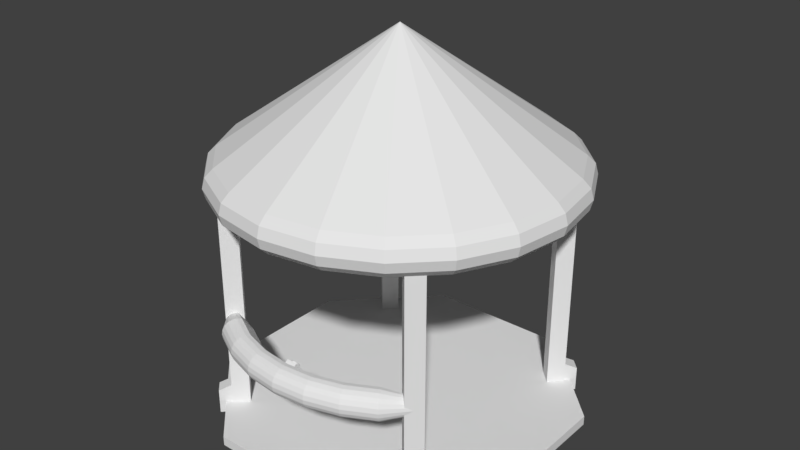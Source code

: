 # Source: teleporter.blend  (saved by Blender 2.79.0; exported with 4.5.12 LTS)
import bpy
from mathutils import Matrix  # noqa: F401  (used for matrix-valued properties, if any)

bpy.ops.wm.read_factory_settings(use_empty=True)
scene = bpy.context.scene
scene.name = 'Scene'

# ---- collections
col_collection_1 = bpy.data.collections.new('Collection 1'); scene.collection.children.link(col_collection_1)

# ---- world
world_world = bpy.data.worlds.new('World'); scene.world = world_world
world_world.color = (0.05088, 0.05088, 0.05088)
world_world.use_sun_shadow = False
world_world.sun_shadow_jitter_overblur = 0.0
world_world.cycles.sampling_method = 'MANUAL'

# ---- meshes
me_sphere = bpy.data.meshes.new('Sphere')
me_sphere.from_pydata([(7.456e-09, 0.8314, 0.3827), (0.0, 1.0, 7.55e-08), (0.3182, 0.7681, 0.3827), (0.3753, 0.9061, 0.1951), (0.3827, 0.9239, 7.55e-08), (0.5879, 0.5879, 0.3827), (0.6935, 0.6935, 0.1951), (0.7071, 0.7071, 7.55e-08), (0.7681, 0.3182, 0.3827), (0.9061, 0.3753, 0.1951), (0.9239, 0.3827, 7.55e-08), (0.8314, -3.68e-07, 0.3827), (0.9808, -3.824e-07, 0.1951), (1.0, -4.42e-07, 7.55e-08), (0.7681, -0.3182, 0.3827), (0.9061, -0.3753, 0.1951), (0.9239, -0.3827, 7.55e-08), (0.5879, -0.5879, 0.3827), (0.6935, -0.6935, 0.1951), (0.7071, -0.7071, 7.55e-08), (0.3182, -0.7681, 0.3827), (0.3753, -0.9061, 0.1951), (0.3827, -0.9239, 7.55e-08), (-1.753e-07, -0.8314, 0.3827), (-1.435e-07, -0.9808, 0.1951), (-2.329e-07, -1.0, 7.55e-08), (-0.3182, -0.7681, 0.3827), (-0.3753, -0.9061, 0.1951), (-0.3827, -0.9239, 7.55e-08), (-0.5879, -0.5879, 0.3827), (-0.6935, -0.6935, 0.1951), (-0.7071, -0.7071, 7.55e-08), (-0.7681, -0.3182, 0.3827), (-0.9061, -0.3753, 0.1951), (-0.9239, -0.3827, 7.55e-08), (-0.8314, 7.46e-09, 0.3827), (-0.9808, -5.461e-08, 0.1951), (-1.0, 6.46e-08, 7.55e-08), (-0.7681, 0.3182, 0.3827), (-0.9061, 0.3753, 0.1951), (-0.9239, 0.3827, 7.55e-08), (-0.5879, 0.5879, 0.3827), (-0.6935, 0.6935, 0.1951), (-0.7071, 0.7071, 7.55e-08), (-0.3182, 0.7681, 0.3827), (-0.3753, 0.9061, 0.1951), (-0.3827, 0.9239, 7.55e-08), (3.929e-07, 0.9808, 0.1951)], [], [(47, 0, 2, 3), (1, 47, 3, 4), (4, 3, 6, 7), (3, 2, 5, 6), (6, 5, 8, 9), (7, 6, 9, 10), (10, 9, 12, 13), (9, 8, 11, 12), (12, 11, 14, 15), (13, 12, 15, 16), (15, 14, 17, 18), (16, 15, 18, 19), (18, 17, 20, 21), (19, 18, 21, 22), (21, 20, 23, 24), (22, 21, 24, 25), (24, 23, 26, 27), (25, 24, 27, 28), (27, 26, 29, 30), (28, 27, 30, 31), (30, 29, 32, 33), (31, 30, 33, 34), (33, 32, 35, 36), (34, 33, 36, 37), (36, 35, 38, 39), (37, 36, 39, 40), (39, 38, 41, 42), (40, 39, 42, 43), (43, 42, 45, 46), (42, 41, 44, 45), (45, 44, 0, 47), (46, 45, 47, 1), (2, 0, 44, 41, 38, 35, 32, 29, 26, 23, 20, 17, 14, 11, 8, 5)])
_uv = me_sphere.uv_layers.new(name='UVMap')
_uv.uv.foreach_set('vector', [0.9238, 0.8831, 0.9224, 0.8905, 0.913, 0.8903, 0.9116, 0.8831, 0.9253, 0.8762, 0.9238, 0.8831, 0.9116, 0.8831, 0.9103, 0.8761, 0.9103, 0.8761, 0.9116, 0.8831, 0.9003, 0.8878, 0.8965, 0.8819, 0.9116, 0.8831, 0.913, 0.8903, 0.9043, 0.894, 0.9003, 0.8878, 0.9003, 0.8878, 0.9043, 0.894, 0.8977, 0.9007, 0.8917, 0.8964, 0.8965, 0.8819, 0.9003, 0.8878, 0.8917, 0.8964, 0.8859, 0.8924, 0.8859, 0.8924, 0.8917, 0.8964, 0.887, 0.9077, 0.8801, 0.9062, 0.8917, 0.8964, 0.8977, 0.9007, 0.8942, 0.9093, 0.887, 0.9077, 0.887, 0.9077, 0.8942, 0.9093, 0.8943, 0.9185, 0.887, 0.9199, 0.8801, 0.9062, 0.887, 0.9077, 0.887, 0.9199, 0.8801, 0.9211, 0.887, 0.9199, 0.8943, 0.9185, 0.898, 0.927, 0.8918, 0.9311, 0.8801, 0.9211, 0.887, 0.9199, 0.8918, 0.9311, 0.8859, 0.935, 0.8918, 0.9311, 0.898, 0.927, 0.9048, 0.9335, 0.9006, 0.9397, 0.8859, 0.935, 0.8918, 0.9311, 0.9006, 0.9397, 0.8966, 0.9455, 0.9006, 0.9397, 0.9048, 0.9335, 0.9135, 0.937, 0.912, 0.9443, 0.8966, 0.9455, 0.9006, 0.9397, 0.912, 0.9443, 0.9105, 0.9512, 0.912, 0.9443, 0.9135, 0.937, 0.923, 0.9369, 0.9243, 0.9443, 0.9105, 0.9512, 0.912, 0.9443, 0.9243, 0.9443, 0.9255, 0.9512, 0.9243, 0.9443, 0.923, 0.9369, 0.9316, 0.9333, 0.9356, 0.9396, 0.9255, 0.9512, 0.9243, 0.9443, 0.9356, 0.9396, 0.9394, 0.9456, 0.9356, 0.9396, 0.9316, 0.9333, 0.9382, 0.9267, 0.9443, 0.931, 0.9394, 0.9456, 0.9356, 0.9396, 0.9443, 0.931, 0.9501, 0.935, 0.9443, 0.931, 0.9382, 0.9267, 0.9418, 0.9181, 0.9489, 0.9197, 0.9501, 0.935, 0.9443, 0.931, 0.9489, 0.9197, 0.9558, 0.9212, 0.9489, 0.9197, 0.9418, 0.9181, 0.9417, 0.9089, 0.9489, 0.9075, 0.9558, 0.9212, 0.9489, 0.9197, 0.9489, 0.9075, 0.9558, 0.9062, 0.9489, 0.9075, 0.9417, 0.9089, 0.9379, 0.9003, 0.9441, 0.8963, 0.9558, 0.9062, 0.9489, 0.9075, 0.9441, 0.8963, 0.95, 0.8924, 0.95, 0.8924, 0.9441, 0.8963, 0.9353, 0.8877, 0.9393, 0.8818, 0.9441, 0.8963, 0.9379, 0.9003, 0.9312, 0.8939, 0.9353, 0.8877, 0.9353, 0.8877, 0.9312, 0.8939, 0.9224, 0.8905, 0.9238, 0.8831, 0.9393, 0.8818, 0.9353, 0.8877, 0.9238, 0.8831, 0.9253, 0.8762, 0.913, 0.8903, 0.9224, 0.8905, 0.9312, 0.8939, 0.9379, 0.9003, 0.9417, 0.9089, 0.9418, 0.9181, 0.9382, 0.9267, 0.9316, 0.9333, 0.923, 0.9369, 0.9135, 0.937, 0.9048, 0.9335, 0.898, 0.927, 0.8943, 0.9185, 0.8942, 0.9093, 0.8977, 0.9007, 0.9043, 0.894])
me_sphere.use_remesh_preserve_volume = False
me_sphere.use_remesh_preserve_attributes = False
me_sphere.use_mirror_vertex_groups = False
me_sphere.update()
me_torus_003 = bpy.data.meshes.new('Torus.003')
me_torus_003.from_pydata([(-1.969, -1.969, -0.01351), (-1.965, -1.965, 0.02214), (-1.953, -1.953, 0.0543), (-1.935, -1.935, 0.07983), (-1.912, -1.912, 0.09622), (-1.887, -1.887, 0.1019), (-1.862, -1.862, 0.09622), (-1.805, -1.805, -0.01351), (-1.809, -1.809, -0.04916), (-1.821, -1.821, -0.08132), (-1.839, -1.839, -0.1068), (-1.862, -1.862, -0.1232), (-1.887, -1.887, -0.1289), (-1.912, -1.912, -0.1232), (-1.935, -1.935, -0.1068), (-1.953, -1.953, -0.08132), (-1.965, -1.965, -0.04916), (-1.611, -2.411, 0.0), (-1.604, -2.401, 0.07725), (-1.585, -2.372, 0.1469), (-1.554, -2.326, 0.2023), (-1.515, -2.268, 0.2378), (-1.472, -2.203, 0.25), (-1.429, -2.139, 0.2378), (-1.333, -1.996, 3.062e-17), (-1.34, -2.006, -0.07725), (-1.36, -2.035, -0.1469), (-1.391, -2.081, -0.2023), (-1.429, -2.139, -0.2378), (-1.472, -2.203, -0.25), (-1.515, -2.268, -0.2378), (-1.554, -2.326, -0.2023), (-1.585, -2.372, -0.1469), (-1.604, -2.401, -0.07725), (-1.11, -2.679, 0.0), (-1.105, -2.668, 0.07725), (-1.092, -2.635, 0.1469), (-1.07, -2.584, 0.2023), (-1.044, -2.52, 0.2378), (-1.014, -2.448, 0.25), (-0.9845, -2.377, 0.2378), (-0.9184, -2.217, 3.062e-17), (-0.9231, -2.229, -0.07725), (-0.9367, -2.261, -0.1469), (-0.9579, -2.313, -0.2023), (-0.9845, -2.377, -0.2378), (-1.014, -2.448, -0.25), (-1.044, -2.52, -0.2378), (-1.07, -2.584, -0.2023), (-1.092, -2.635, -0.1469), (-1.105, -2.668, -0.07725), (-0.5658, -2.844, 0.0), (-0.5634, -2.832, 0.07725), (-0.5564, -2.797, 0.1469), (-0.5457, -2.743, 0.2023), (-0.5321, -2.675, 0.2378), (-0.517, -2.599, 0.25), (-0.5019, -2.523, 0.2378), (-0.4682, -2.354, 3.062e-17), (-0.4706, -2.366, -0.07725), (-0.4775, -2.401, -0.1469), (-0.4883, -2.455, -0.2023), (-0.5019, -2.523, -0.2378), (-0.517, -2.599, -0.25), (-0.5321, -2.675, -0.2378), (-0.5457, -2.743, -0.2023), (-0.5564, -2.797, -0.1469), (-0.5634, -2.832, -0.07725), (2.189e-07, -2.9, 0.0), (2.18e-07, -2.888, 0.07725), (2.153e-07, -2.852, 0.1469), (2.112e-07, -2.797, 0.2023), (2.059e-07, -2.727, 0.2378), (2.001e-07, -2.65, 0.25), (1.942e-07, -2.573, 0.2378), (1.812e-07, -2.4, 3.062e-17), (1.821e-07, -2.412, -0.07725), (1.848e-07, -2.448, -0.1469), (1.89e-07, -2.503, -0.2023), (1.942e-07, -2.573, -0.2378), (2.001e-07, -2.65, -0.25), (2.059e-07, -2.727, -0.2378), (2.112e-07, -2.797, -0.2023), (2.153e-07, -2.852, -0.1469), (2.18e-07, -2.888, -0.07725), (0.5658, -2.844, 0.0), (0.5634, -2.832, 0.07725), (0.5564, -2.797, 0.1469), (0.5457, -2.743, 0.2023), (0.5321, -2.675, 0.2378), (0.517, -2.599, 0.25), (0.5019, -2.523, 0.2378), (0.4682, -2.354, 3.062e-17), (0.4706, -2.366, -0.07725), (0.4775, -2.401, -0.1469), (0.4883, -2.455, -0.2023), (0.5019, -2.523, -0.2378), (0.517, -2.599, -0.25), (0.5321, -2.675, -0.2378), (0.5457, -2.743, -0.2023), (0.5564, -2.797, -0.1469), (0.5634, -2.832, -0.07725), (1.11, -2.679, 0.0), (1.105, -2.668, 0.07725), (1.092, -2.635, 0.1469), (1.07, -2.584, 0.2023), (1.044, -2.52, 0.2378), (1.014, -2.448, 0.25), (0.9845, -2.377, 0.2378), (0.9184, -2.217, 3.062e-17), (0.9231, -2.229, -0.07725), (0.9367, -2.261, -0.1469), (0.9579, -2.313, -0.2023), (0.9845, -2.377, -0.2378), (1.014, -2.448, -0.25), (1.044, -2.52, -0.2378), (1.07, -2.584, -0.2023), (1.092, -2.635, -0.1469), (1.105, -2.668, -0.07725), (1.611, -2.411, 0.0), (1.604, -2.401, 0.07725), (1.585, -2.372, 0.1469), (1.554, -2.326, 0.2023), (1.515, -2.268, 0.2378), (1.472, -2.203, 0.25), (1.429, -2.139, 0.2378), (1.333, -1.996, 3.062e-17), (1.34, -2.006, -0.07725), (1.36, -2.035, -0.1469), (1.391, -2.081, -0.2023), (1.429, -2.139, -0.2378), (1.472, -2.203, -0.25), (1.515, -2.268, -0.2378), (1.554, -2.326, -0.2023), (1.585, -2.372, -0.1469), (1.604, -2.401, -0.07725), (1.974, -1.974, -0.01258), (1.97, -1.97, 0.02594), (1.957, -1.957, 0.06069), (1.938, -1.938, 0.08827), (1.913, -1.913, 0.106), (1.886, -1.886, 0.1121), (1.859, -1.859, 0.106), (1.798, -1.798, -0.01258), (1.802, -1.802, -0.0511), (1.815, -1.815, -0.08584), (1.834, -1.834, -0.1134), (1.859, -1.859, -0.1311), (1.886, -1.886, -0.1372), (1.913, -1.913, -0.1311), (1.938, -1.938, -0.1134), (1.957, -1.957, -0.08584), (1.97, -1.97, -0.0511), (0.0, 2.825, 2.773), (0.0, 0.0, 4.773), (0.873, 2.687, 2.773), (1.66, 2.285, 2.773), (2.285, 1.66, 2.773), (2.687, 0.873, 2.773), (2.825, -1.235e-07, 2.773), (2.687, -0.873, 2.773), (2.285, -1.66, 2.773), (1.66, -2.285, 2.773), (0.873, -2.687, 2.773), (-9.205e-07, -2.825, 2.773), (-0.873, -2.687, 2.773), (-1.66, -2.285, 2.773), (-2.285, -1.66, 2.773), (-2.687, -0.873, 2.773), (-2.825, 2.728e-06, 2.773), (-2.687, 0.873, 2.773), (-2.285, 1.66, 2.773), (-1.66, 2.285, 2.773), (-0.873, 2.687, 2.773), (3.0, 0.0, 2.47), (2.953, 0.0, 2.645), (2.825, 0.0, 2.773), (2.65, 0.0, 2.82), (2.475, 0.0, 2.773), (2.347, 0.0, 2.645), (2.3, 0.0, 2.47), (2.347, 0.0, 2.295), (2.475, 0.0, 2.167), (2.65, 0.0, 2.12), (2.825, 0.0, 2.167), (2.953, 0.0, 2.295), (2.853, 0.9271, 2.47), (2.809, 0.9126, 2.645), (2.687, 0.873, 2.773), (2.52, 0.8189, 2.82), (2.354, 0.7648, 2.773), (2.232, 0.7252, 2.645), (2.187, 0.7107, 2.47), (2.232, 0.7252, 2.295), (2.354, 0.7648, 2.167), (2.52, 0.8189, 2.12), (2.687, 0.873, 2.167), (2.809, 0.9126, 2.295), (2.427, 1.763, 2.47), (2.389, 1.736, 2.645), (2.285, 1.66, 2.773), (2.144, 1.558, 2.82), (2.002, 1.455, 2.773), (1.899, 1.379, 2.645), (1.861, 1.352, 2.47), (1.899, 1.379, 2.295), (2.002, 1.455, 2.167), (2.144, 1.558, 2.12), (2.285, 1.66, 2.167), (2.389, 1.736, 2.295), (1.763, 2.427, 2.47), (1.736, 2.389, 2.645), (1.66, 2.285, 2.773), (1.558, 2.144, 2.82), (1.455, 2.002, 2.773), (1.379, 1.899, 2.645), (1.352, 1.861, 2.47), (1.379, 1.899, 2.295), (1.455, 2.002, 2.167), (1.558, 2.144, 2.12), (1.66, 2.285, 2.167), (1.736, 2.389, 2.295), (0.9271, 2.853, 2.47), (0.9126, 2.809, 2.645), (0.873, 2.687, 2.773), (0.8189, 2.52, 2.82), (0.7648, 2.354, 2.773), (0.7252, 2.232, 2.645), (0.7107, 2.187, 2.47), (0.7252, 2.232, 2.295), (0.7648, 2.354, 2.167), (0.8189, 2.52, 2.12), (0.873, 2.687, 2.167), (0.9126, 2.809, 2.295), (2.265e-07, 3.0, 2.47), (2.23e-07, 2.953, 2.645), (2.133e-07, 2.825, 2.773), (2.001e-07, 2.65, 2.82), (1.869e-07, 2.475, 2.773), (1.772e-07, 2.347, 2.645), (1.736e-07, 2.3, 2.47), (1.772e-07, 2.347, 2.295), (1.869e-07, 2.475, 2.167), (2.001e-07, 2.65, 2.12), (2.133e-07, 2.825, 2.167), (2.23e-07, 2.953, 2.295), (-0.9271, 2.853, 2.47), (-0.9126, 2.809, 2.645), (-0.873, 2.687, 2.773), (-0.8189, 2.52, 2.82), (-0.7648, 2.354, 2.773), (-0.7252, 2.232, 2.645), (-0.7107, 2.187, 2.47), (-0.7252, 2.232, 2.295), (-0.7648, 2.354, 2.167), (-0.8189, 2.52, 2.12), (-0.873, 2.687, 2.167), (-0.9126, 2.809, 2.295), (-1.763, 2.427, 2.47), (-1.736, 2.389, 2.645), (-1.66, 2.285, 2.773), (-1.558, 2.144, 2.82), (-1.455, 2.002, 2.773), (-1.379, 1.899, 2.645), (-1.352, 1.861, 2.47), (-1.379, 1.899, 2.295), (-1.455, 2.002, 2.167), (-1.558, 2.144, 2.12), (-1.66, 2.285, 2.167), (-1.736, 2.389, 2.295), (-2.427, 1.763, 2.47), (-2.389, 1.736, 2.645), (-2.285, 1.66, 2.773), (-2.144, 1.558, 2.82), (-2.002, 1.455, 2.773), (-1.899, 1.379, 2.645), (-1.861, 1.352, 2.47), (-1.899, 1.379, 2.295), (-2.002, 1.455, 2.167), (-2.144, 1.558, 2.12), (-2.285, 1.66, 2.167), (-2.389, 1.736, 2.295), (-2.853, 0.9271, 2.47), (-2.809, 0.9126, 2.645), (-2.687, 0.873, 2.773), (-2.52, 0.8189, 2.82), (-2.354, 0.7648, 2.773), (-2.232, 0.7252, 2.645), (-2.187, 0.7107, 2.47), (-2.232, 0.7252, 2.295), (-2.354, 0.7648, 2.167), (-2.52, 0.8189, 2.12), (-2.687, 0.873, 2.167), (-2.809, 0.9126, 2.295), (-3.0, 2.623e-07, 2.47), (-2.953, 2.582e-07, 2.645), (-2.825, 2.47e-07, 2.773), (-2.65, 2.317e-07, 2.82), (-2.475, 2.164e-07, 2.773), (-2.347, 2.052e-07, 2.645), (-2.3, 2.011e-07, 2.47), (-2.347, 2.052e-07, 2.295), (-2.475, 2.164e-07, 2.167), (-2.65, 2.317e-07, 2.12), (-2.825, 2.47e-07, 2.167), (-2.953, 2.582e-07, 2.295), (-2.853, -0.927, 2.47), (-2.809, -0.9126, 2.645), (-2.687, -0.873, 2.773), (-2.52, -0.8189, 2.82), (-2.354, -0.7648, 2.773), (-2.232, -0.7252, 2.645), (-2.187, -0.7107, 2.47), (-2.232, -0.7252, 2.295), (-2.354, -0.7648, 2.167), (-2.52, -0.8189, 2.12), (-2.687, -0.873, 2.167), (-2.809, -0.9126, 2.295), (-2.427, -1.763, 2.47), (-2.389, -1.736, 2.645), (-2.285, -1.66, 2.773), (-2.144, -1.558, 2.82), (-2.002, -1.455, 2.773), (-1.899, -1.379, 2.645), (-1.861, -1.352, 2.47), (-1.899, -1.379, 2.295), (-2.002, -1.455, 2.167), (-2.144, -1.558, 2.12), (-2.285, -1.66, 2.167), (-2.389, -1.736, 2.295), (-1.763, -2.427, 2.47), (-1.736, -2.389, 2.645), (-1.66, -2.285, 2.773), (-1.558, -2.144, 2.82), (-1.455, -2.002, 2.773), (-1.379, -1.899, 2.645), (-1.352, -1.861, 2.47), (-1.379, -1.899, 2.295), (-1.455, -2.002, 2.167), (-1.558, -2.144, 2.12), (-1.66, -2.285, 2.167), (-1.736, -2.389, 2.295), (-0.9271, -2.853, 2.47), (-0.9126, -2.809, 2.645), (-0.873, -2.687, 2.773), (-0.8189, -2.52, 2.82), (-0.7648, -2.354, 2.773), (-0.7252, -2.232, 2.645), (-0.7107, -2.187, 2.47), (-0.7252, -2.232, 2.295), (-0.7648, -2.354, 2.167), (-0.8189, -2.52, 2.12), (-0.873, -2.687, 2.167), (-0.9126, -2.809, 2.295), (2.265e-07, -3.0, 2.47), (2.23e-07, -2.953, 2.645), (2.133e-07, -2.825, 2.773), (2.001e-07, -2.65, 2.82), (1.869e-07, -2.475, 2.773), (1.772e-07, -2.347, 2.645), (1.736e-07, -2.3, 2.47), (1.772e-07, -2.347, 2.295), (1.869e-07, -2.475, 2.167), (2.001e-07, -2.65, 2.12), (2.133e-07, -2.825, 2.167), (2.23e-07, -2.953, 2.295), (0.9271, -2.853, 2.47), (0.9126, -2.809, 2.645), (0.873, -2.687, 2.773), (0.8189, -2.52, 2.82), (0.7648, -2.354, 2.773), (0.7252, -2.232, 2.645), (0.7107, -2.187, 2.47), (0.7252, -2.232, 2.295), (0.7648, -2.354, 2.167), (0.8189, -2.52, 2.12), (0.873, -2.687, 2.167), (0.9126, -2.809, 2.295), (1.763, -2.427, 2.47), (1.736, -2.389, 2.645), (1.66, -2.285, 2.773), (1.558, -2.144, 2.82), (1.455, -2.002, 2.773), (1.379, -1.899, 2.645), (1.352, -1.861, 2.47), (1.379, -1.899, 2.295), (1.455, -2.002, 2.167), (1.558, -2.144, 2.12), (1.66, -2.285, 2.167), (1.736, -2.389, 2.295), (2.427, -1.763, 2.47), (2.389, -1.736, 2.645), (2.285, -1.66, 2.773), (2.144, -1.558, 2.82), (2.002, -1.455, 2.773), (1.899, -1.379, 2.645), (1.861, -1.352, 2.47), (1.899, -1.379, 2.295), (2.002, -1.455, 2.167), (2.144, -1.558, 2.12), (2.285, -1.66, 2.167), (2.389, -1.736, 2.295), (2.853, -0.9271, 2.47), (2.809, -0.9126, 2.645), (2.687, -0.873, 2.773), (2.52, -0.8189, 2.82), (2.354, -0.7648, 2.773), (2.232, -0.7252, 2.645), (2.187, -0.7107, 2.47), (2.232, -0.7252, 2.295), (2.354, -0.7648, 2.167), (2.52, -0.8189, 2.12), (2.687, -0.873, 2.167), (2.809, -0.9126, 2.295), (1.839, -1.696, -1.776), (1.839, -1.696, 2.53), (2.049, -1.907, -1.776), (2.049, -1.907, 2.53), (1.628, -1.907, -1.776), (1.628, -1.907, 2.53), (1.839, -2.117, -1.776), (1.839, -2.117, 2.53), (2.016, -1.911, -1.769), (2.016, -1.911, -1.34), (2.182, -2.077, -1.769), (2.182, -2.077, -1.34), (1.849, -2.077, -1.769), (1.849, -2.077, -1.34), (2.016, -2.243, -1.769), (2.016, -2.243, -1.34), (2.016, -1.911, -1.233), (1.849, -2.077, -1.233), (1.628, 1.907, -1.776), (1.628, 1.907, 2.53), (1.839, 2.117, -1.776), (1.839, 2.117, 2.53), (1.839, 1.696, -1.776), (1.839, 1.696, 2.53), (2.049, 1.907, -1.776), (2.049, 1.907, 2.53), (1.843, 2.083, -1.769), (1.843, 2.083, -1.34), (2.009, 2.25, -1.769), (2.009, 2.25, -1.34), (2.009, 1.917, -1.769), (2.009, 1.917, -1.34), (2.176, 2.083, -1.769), (2.176, 2.083, -1.34), (1.843, 2.083, -1.233), (2.009, 1.917, -1.233), (-1.839, 1.696, -1.776), (-1.839, 1.696, 2.53), (-2.049, 1.907, -1.776), (-2.049, 1.907, 2.53), (-1.628, 1.907, -1.776), (-1.628, 1.907, 2.53), (-1.839, 2.117, -1.776), (-1.839, 2.117, 2.53), (-2.016, 1.911, -1.769), (-2.016, 1.911, -1.34), (-2.182, 2.077, -1.769), (-2.182, 2.077, -1.34), (-1.849, 2.077, -1.769), (-1.849, 2.077, -1.34), (-2.016, 2.243, -1.769), (-2.016, 2.243, -1.34), (-2.016, 1.911, -1.233), (-1.849, 2.077, -1.233), (-1.628, -1.907, -1.776), (-1.628, -1.907, 2.53), (-1.839, -2.117, -1.776), (-1.839, -2.117, 2.53), (-1.839, -1.696, -1.776), (-1.839, -1.696, 2.53), (-2.049, -1.907, -1.776), (-2.049, -1.907, 2.53), (-1.843, -2.083, -1.769), (-1.843, -2.083, -1.34), (-2.009, -2.25, -1.769), (-2.009, -2.25, -1.34), (-2.009, -1.917, -1.769), (-2.009, -1.917, -1.34), (-2.176, -2.083, -1.769), (-2.176, -2.083, -1.34), (-1.843, -2.083, -1.233), (-2.009, -1.917, -1.233), (-1.272, -2.837, -1.728), (-2.837, -1.272, -1.728), (-1.272, -2.837, -1.565), (-2.837, -1.272, -1.565), (-2.837, 1.272, -1.728), (-1.272, 2.837, -1.728), (-1.272, 2.837, -1.565), (-2.837, 1.272, -1.565), (2.837, -1.272, -1.728), (1.272, -2.837, -1.728), (1.272, -2.837, -1.565), (2.837, -1.272, -1.565), (1.272, 2.837, -1.728), (2.837, 1.272, -1.728), (2.837, 1.272, -1.565), (1.272, 2.837, -1.565), (-0.09019, -2.518, -0.02399), (-0.09019, -2.621, 0.1238), (-0.09019, -2.37, 0.07943), (-0.09019, -2.473, 0.2272), (0.09019, -2.518, -0.02399), (0.09019, -2.621, 0.1238), (0.09019, -2.37, 0.07943), (0.09019, -2.473, 0.2272)], [], [(0, 17, 18, 1), (1, 18, 19, 2), (2, 19, 20, 3), (3, 20, 21, 4), (4, 21, 22, 5), (5, 22, 23, 6), (24, 7, 6, 23), (7, 24, 25, 8), (8, 25, 26, 9), (9, 26, 27, 10), (10, 27, 28, 11), (11, 28, 29, 12), (12, 29, 30, 13), (13, 30, 31, 14), (14, 31, 32, 15), (15, 32, 33, 16), (16, 33, 17, 0), (18, 35, 36, 19), (19, 36, 37, 20), (20, 37, 38, 21), (21, 38, 39, 22), (22, 39, 40, 23), (24, 41, 42, 25), (25, 42, 43, 26), (26, 43, 44, 27), (27, 44, 45, 28), (28, 45, 46, 29), (29, 46, 47, 30), (30, 47, 48, 31), (31, 48, 49, 32), (34, 51, 52, 35), (35, 52, 53, 36), (36, 53, 54, 37), (37, 54, 55, 38), (38, 55, 56, 39), (39, 56, 57, 40), (41, 58, 59, 42), (42, 59, 60, 43), (43, 60, 61, 44), (44, 61, 62, 45), (45, 62, 63, 46), (46, 63, 64, 47), (47, 64, 65, 48), (48, 65, 66, 49), (49, 66, 67, 50), (50, 67, 51, 34), (51, 68, 69, 52), (52, 69, 70, 53), (53, 70, 71, 54), (54, 71, 72, 55), (55, 72, 73, 56), (56, 73, 74, 57), (58, 75, 76, 59), (59, 76, 77, 60), (60, 77, 78, 61), (61, 78, 79, 62), (62, 79, 80, 63), (63, 80, 81, 64), (64, 81, 82, 65), (65, 82, 83, 66), (66, 83, 84, 67), (67, 84, 68, 51), (68, 85, 86, 69), (69, 86, 87, 70), (70, 87, 88, 71), (71, 88, 89, 72), (72, 89, 90, 73), (73, 90, 91, 74), (75, 92, 93, 76), (76, 93, 94, 77), (77, 94, 95, 78), (78, 95, 96, 79), (79, 96, 97, 80), (80, 97, 98, 81), (81, 98, 99, 82), (82, 99, 100, 83), (83, 100, 101, 84), (84, 101, 85, 68), (85, 102, 103, 86), (86, 103, 104, 87), (87, 104, 105, 88), (88, 105, 106, 89), (89, 106, 107, 90), (90, 107, 108, 91), (92, 109, 110, 93), (93, 110, 111, 94), (94, 111, 112, 95), (95, 112, 113, 96), (96, 113, 114, 97), (97, 114, 115, 98), (98, 115, 116, 99), (99, 116, 117, 100), (100, 117, 118, 101), (101, 118, 102, 85), (102, 119, 120, 103), (103, 120, 121, 104), (104, 121, 122, 105), (105, 122, 123, 106), (106, 123, 124, 107), (107, 124, 125, 108), (142, 143, 126, 125), (125, 126, 109, 108), (108, 109, 92, 91), (109, 126, 127, 110), (110, 127, 128, 111), (111, 128, 129, 112), (112, 129, 130, 113), (113, 130, 131, 114), (114, 131, 132, 115), (115, 132, 133, 116), (116, 133, 134, 117), (117, 134, 135, 118), (118, 135, 119, 102), (119, 136, 137, 120), (120, 137, 138, 121), (121, 138, 139, 122), (122, 139, 140, 123), (123, 140, 141, 124), (124, 141, 142, 125), (92, 75, 74, 91), (75, 58, 57, 74), (57, 58, 41, 40), (40, 41, 24, 23), (126, 143, 144, 127), (127, 144, 145, 128), (128, 145, 146, 129), (129, 146, 147, 130), (130, 147, 148, 131), (131, 148, 149, 132), (132, 149, 150, 133), (133, 150, 151, 134), (134, 151, 152, 135), (135, 152, 136, 119), (153, 154, 155), (155, 154, 156), (156, 154, 157), (157, 154, 158), (158, 154, 159), (159, 154, 160), (160, 154, 161), (161, 154, 162), (162, 154, 163), (163, 154, 164), (164, 154, 165), (165, 154, 166), (166, 154, 167), (167, 154, 168), (168, 154, 169), (169, 154, 170), (170, 154, 171), (171, 154, 172), (172, 154, 173), (173, 154, 153), (153, 155, 156, 157, 158, 159, 160, 161, 162, 163, 164, 165, 166, 167, 168, 169, 170, 171, 172, 173), (174, 186, 187, 175), (175, 187, 188, 176), (176, 188, 189, 177), (177, 189, 190, 178), (178, 190, 191, 179), (179, 191, 192, 180), (180, 192, 193, 181), (181, 193, 194, 182), (182, 194, 195, 183), (183, 195, 196, 184), (184, 196, 197, 185), (185, 197, 186, 174), (186, 198, 199, 187), (187, 199, 200, 188), (188, 200, 201, 189), (189, 201, 202, 190), (190, 202, 203, 191), (191, 203, 204, 192), (192, 204, 205, 193), (193, 205, 206, 194), (194, 206, 207, 195), (195, 207, 208, 196), (196, 208, 209, 197), (197, 209, 198, 186), (198, 210, 211, 199), (199, 211, 212, 200), (200, 212, 213, 201), (201, 213, 214, 202), (202, 214, 215, 203), (203, 215, 216, 204), (204, 216, 217, 205), (205, 217, 218, 206), (206, 218, 219, 207), (207, 219, 220, 208), (208, 220, 221, 209), (209, 221, 210, 198), (210, 222, 223, 211), (211, 223, 224, 212), (212, 224, 225, 213), (213, 225, 226, 214), (214, 226, 227, 215), (215, 227, 228, 216), (216, 228, 229, 217), (217, 229, 230, 218), (218, 230, 231, 219), (219, 231, 232, 220), (220, 232, 233, 221), (221, 233, 222, 210), (222, 234, 235, 223), (223, 235, 236, 224), (224, 236, 237, 225), (225, 237, 238, 226), (226, 238, 239, 227), (227, 239, 240, 228), (228, 240, 241, 229), (229, 241, 242, 230), (230, 242, 243, 231), (231, 243, 244, 232), (232, 244, 245, 233), (233, 245, 234, 222), (234, 246, 247, 235), (235, 247, 248, 236), (236, 248, 249, 237), (237, 249, 250, 238), (238, 250, 251, 239), (239, 251, 252, 240), (240, 252, 253, 241), (241, 253, 254, 242), (242, 254, 255, 243), (243, 255, 256, 244), (244, 256, 257, 245), (245, 257, 246, 234), (246, 258, 259, 247), (247, 259, 260, 248), (248, 260, 261, 249), (249, 261, 262, 250), (250, 262, 263, 251), (251, 263, 264, 252), (252, 264, 265, 253), (253, 265, 266, 254), (254, 266, 267, 255), (255, 267, 268, 256), (256, 268, 269, 257), (257, 269, 258, 246), (258, 270, 271, 259), (259, 271, 272, 260), (260, 272, 273, 261), (261, 273, 274, 262), (262, 274, 275, 263), (263, 275, 276, 264), (264, 276, 277, 265), (265, 277, 278, 266), (266, 278, 279, 267), (267, 279, 280, 268), (268, 280, 281, 269), (269, 281, 270, 258), (270, 282, 283, 271), (271, 283, 284, 272), (272, 284, 285, 273), (273, 285, 286, 274), (274, 286, 287, 275), (275, 287, 288, 276), (276, 288, 289, 277), (277, 289, 290, 278), (278, 290, 291, 279), (279, 291, 292, 280), (280, 292, 293, 281), (281, 293, 282, 270), (282, 294, 295, 283), (283, 295, 296, 284), (284, 296, 297, 285), (285, 297, 298, 286), (286, 298, 299, 287), (287, 299, 300, 288), (288, 300, 301, 289), (289, 301, 302, 290), (290, 302, 303, 291), (291, 303, 304, 292), (292, 304, 305, 293), (293, 305, 294, 282), (294, 306, 307, 295), (295, 307, 308, 296), (296, 308, 309, 297), (297, 309, 310, 298), (298, 310, 311, 299), (299, 311, 312, 300), (300, 312, 313, 301), (301, 313, 314, 302), (302, 314, 315, 303), (303, 315, 316, 304), (304, 316, 317, 305), (305, 317, 306, 294), (306, 318, 319, 307), (307, 319, 320, 308), (308, 320, 321, 309), (309, 321, 322, 310), (310, 322, 323, 311), (311, 323, 324, 312), (312, 324, 325, 313), (313, 325, 326, 314), (314, 326, 327, 315), (315, 327, 328, 316), (316, 328, 329, 317), (317, 329, 318, 306), (318, 330, 331, 319), (319, 331, 332, 320), (320, 332, 333, 321), (321, 333, 334, 322), (322, 334, 335, 323), (323, 335, 336, 324), (324, 336, 337, 325), (325, 337, 338, 326), (326, 338, 339, 327), (327, 339, 340, 328), (328, 340, 341, 329), (329, 341, 330, 318), (330, 342, 343, 331), (331, 343, 344, 332), (332, 344, 345, 333), (333, 345, 346, 334), (334, 346, 347, 335), (335, 347, 348, 336), (336, 348, 349, 337), (337, 349, 350, 338), (338, 350, 351, 339), (339, 351, 352, 340), (340, 352, 353, 341), (341, 353, 342, 330), (342, 354, 355, 343), (343, 355, 356, 344), (344, 356, 357, 345), (345, 357, 358, 346), (346, 358, 359, 347), (347, 359, 360, 348), (348, 360, 361, 349), (349, 361, 362, 350), (350, 362, 363, 351), (351, 363, 364, 352), (352, 364, 365, 353), (353, 365, 354, 342), (354, 366, 367, 355), (355, 367, 368, 356), (356, 368, 369, 357), (357, 369, 370, 358), (358, 370, 371, 359), (359, 371, 372, 360), (360, 372, 373, 361), (361, 373, 374, 362), (362, 374, 375, 363), (363, 375, 376, 364), (364, 376, 377, 365), (365, 377, 366, 354), (366, 378, 379, 367), (367, 379, 380, 368), (368, 380, 381, 369), (369, 381, 382, 370), (370, 382, 383, 371), (371, 383, 384, 372), (372, 384, 385, 373), (373, 385, 386, 374), (374, 386, 387, 375), (375, 387, 388, 376), (376, 388, 389, 377), (377, 389, 378, 366), (378, 390, 391, 379), (379, 391, 392, 380), (380, 392, 393, 381), (381, 393, 394, 382), (382, 394, 395, 383), (383, 395, 396, 384), (384, 396, 397, 385), (385, 397, 398, 386), (386, 398, 399, 387), (387, 399, 400, 388), (388, 400, 401, 389), (389, 401, 390, 378), (390, 402, 403, 391), (391, 403, 404, 392), (392, 404, 405, 393), (393, 405, 406, 394), (394, 406, 407, 395), (395, 407, 408, 396), (396, 408, 409, 397), (397, 409, 410, 398), (398, 410, 411, 399), (399, 411, 412, 400), (400, 412, 413, 401), (401, 413, 402, 390), (402, 174, 175, 403), (403, 175, 176, 404), (404, 176, 177, 405), (405, 177, 178, 406), (406, 178, 179, 407), (407, 179, 180, 408), (408, 180, 181, 409), (409, 181, 182, 410), (410, 182, 183, 411), (411, 183, 184, 412), (412, 184, 185, 413), (413, 185, 174, 402), (414, 415, 417, 416), (416, 417, 421, 420), (420, 421, 419, 418), (418, 419, 415, 414), (424, 425, 429, 428), (422, 423, 430, 425, 424), (428, 429, 431, 427, 426), (425, 430, 431, 429), (432, 433, 435, 434), (434, 435, 439, 438), (438, 439, 437, 436), (436, 437, 433, 432), (442, 443, 447, 446), (440, 441, 448, 443, 442), (446, 447, 449, 445, 444), (443, 448, 449, 447), (450, 451, 453, 452), (452, 453, 457, 456), (456, 457, 455, 454), (454, 455, 451, 450), (460, 461, 465, 464), (458, 459, 466, 461, 460), (464, 465, 467, 463, 462), (461, 466, 467, 465), (468, 469, 471, 470), (470, 471, 475, 474), (474, 475, 473, 472), (472, 473, 469, 468), (478, 479, 483, 482), (476, 477, 484, 479, 478), (482, 483, 485, 481, 480), (479, 484, 485, 483), (495, 496, 488, 486), (499, 500, 497, 494), (487, 489, 493, 490), (491, 492, 501, 498), (489, 488, 496, 497, 500, 501, 492, 493), (486, 488, 489, 487), (492, 491, 490, 493), (500, 499, 498, 501), (496, 495, 494, 497), (502, 503, 505, 504), (504, 505, 509, 508), (508, 509, 507, 506), (504, 508, 506, 502), (509, 505, 503, 507), (33, 32, 49, 50), (50, 34, 17, 33), (18, 17, 34, 35)])
_uv = me_torus_003.uv_layers.new(name='UVMap')
_uv.uv.foreach_set('vector', [0.5406, 0.4362, 0.573, 0.4437, 0.5723, 0.4477, 0.5401, 0.4384, 0.5401, 0.4384, 0.5723, 0.4477, 0.5715, 0.4518, 0.5396, 0.4406, 0.5396, 0.4406, 0.5715, 0.4518, 0.5706, 0.456, 0.5389, 0.4429, 0.5389, 0.4429, 0.5706, 0.456, 0.5694, 0.4604, 0.5382, 0.4451, 0.5382, 0.4451, 0.5694, 0.4604, 0.5679, 0.465, 0.5374, 0.4473, 0.5374, 0.4473, 0.5679, 0.465, 0.5661, 0.47, 0.5364, 0.4495, 0.5724, 0.4013, 0.5415, 0.4135, 0.5364, 0.4056, 0.5668, 0.3826, 0.5415, 0.4135, 0.5724, 0.4013, 0.5733, 0.4061, 0.5421, 0.4157, 0.5421, 0.4157, 0.5733, 0.4061, 0.574, 0.4107, 0.5426, 0.418, 0.5426, 0.418, 0.574, 0.4107, 0.5744, 0.4152, 0.5428, 0.4204, 0.5428, 0.4204, 0.5744, 0.4152, 0.5746, 0.4196, 0.5428, 0.4227, 0.5428, 0.4227, 0.5746, 0.4196, 0.5746, 0.4238, 0.5426, 0.425, 0.5426, 0.425, 0.5746, 0.4238, 0.5745, 0.4279, 0.5423, 0.4272, 0.5423, 0.4272, 0.5745, 0.4279, 0.5743, 0.4319, 0.542, 0.4295, 0.542, 0.4295, 0.5743, 0.4319, 0.574, 0.4359, 0.5415, 0.4317, 0.5415, 0.4317, 0.574, 0.4359, 0.5736, 0.4398, 0.5411, 0.434, 0.5411, 0.434, 0.5736, 0.4398, 0.573, 0.4437, 0.5406, 0.4362, 0.5723, 0.4477, 0.6028, 0.4514, 0.6023, 0.4559, 0.5715, 0.4518, 0.5715, 0.4518, 0.6023, 0.4559, 0.6019, 0.4606, 0.5706, 0.456, 0.5706, 0.456, 0.6019, 0.4606, 0.6013, 0.4654, 0.5694, 0.4604, 0.5694, 0.4604, 0.6013, 0.4654, 0.6007, 0.4704, 0.5679, 0.465, 0.5679, 0.465, 0.6007, 0.4704, 0.6001, 0.4756, 0.5661, 0.47, 0.5724, 0.4013, 0.6037, 0.3987, 0.6039, 0.4041, 0.5733, 0.4061, 0.5733, 0.4061, 0.6039, 0.4041, 0.6041, 0.4093, 0.574, 0.4107, 0.574, 0.4107, 0.6041, 0.4093, 0.6042, 0.4144, 0.5744, 0.4152, 0.5744, 0.4152, 0.6042, 0.4144, 0.6042, 0.4194, 0.5746, 0.4196, 0.5746, 0.4196, 0.6042, 0.4194, 0.6042, 0.4242, 0.5746, 0.4238, 0.5746, 0.4238, 0.6042, 0.4242, 0.6041, 0.4289, 0.5745, 0.4279, 0.5745, 0.4279, 0.6041, 0.4289, 0.6039, 0.4335, 0.5743, 0.4319, 0.5743, 0.4319, 0.6039, 0.4335, 0.6037, 0.438, 0.574, 0.4359, 0.6031, 0.4469, 0.636, 0.4485, 0.6358, 0.4532, 0.6028, 0.4514, 0.6028, 0.4514, 0.6358, 0.4532, 0.6356, 0.4579, 0.6023, 0.4559, 0.6023, 0.4559, 0.6356, 0.4579, 0.6354, 0.4627, 0.6019, 0.4606, 0.6019, 0.4606, 0.6354, 0.4627, 0.6351, 0.4677, 0.6013, 0.4654, 0.6013, 0.4654, 0.6351, 0.4677, 0.6349, 0.4727, 0.6007, 0.4704, 0.6007, 0.4704, 0.6349, 0.4727, 0.6346, 0.478, 0.6001, 0.4756, 0.6037, 0.3987, 0.6369, 0.3984, 0.6369, 0.4039, 0.6039, 0.4041, 0.6039, 0.4041, 0.6369, 0.4039, 0.6368, 0.4093, 0.6041, 0.4093, 0.6041, 0.4093, 0.6368, 0.4093, 0.6368, 0.4146, 0.6042, 0.4144, 0.6042, 0.4144, 0.6368, 0.4146, 0.6367, 0.4198, 0.6042, 0.4194, 0.6042, 0.4194, 0.6367, 0.4198, 0.6366, 0.4248, 0.6042, 0.4242, 0.6042, 0.4242, 0.6366, 0.4248, 0.6365, 0.4297, 0.6041, 0.4289, 0.6041, 0.4289, 0.6365, 0.4297, 0.6364, 0.4345, 0.6039, 0.4335, 0.6039, 0.4335, 0.6364, 0.4345, 0.6363, 0.4392, 0.6037, 0.438, 0.6037, 0.438, 0.6363, 0.4392, 0.6361, 0.4439, 0.6034, 0.4424, 0.6034, 0.4424, 0.6361, 0.4439, 0.636, 0.4485, 0.6031, 0.4469, 0.636, 0.4485, 0.6697, 0.4493, 0.6696, 0.454, 0.6358, 0.4532, 0.6358, 0.4532, 0.6696, 0.454, 0.6696, 0.4588, 0.6356, 0.4579, 0.6356, 0.4579, 0.6696, 0.4588, 0.6695, 0.4637, 0.6354, 0.4627, 0.6354, 0.4627, 0.6695, 0.4637, 0.6694, 0.4686, 0.6351, 0.4677, 0.6351, 0.4677, 0.6694, 0.4686, 0.6693, 0.4737, 0.6349, 0.4727, 0.6349, 0.4727, 0.6693, 0.4737, 0.6692, 0.479, 0.6346, 0.478, 0.6369, 0.3984, 0.6704, 0.3987, 0.6703, 0.4041, 0.6369, 0.4039, 0.6369, 0.4039, 0.6703, 0.4041, 0.6702, 0.4096, 0.6368, 0.4093, 0.6368, 0.4093, 0.6702, 0.4096, 0.6701, 0.415, 0.6368, 0.4146, 0.6368, 0.4146, 0.6701, 0.415, 0.6701, 0.4202, 0.6367, 0.4198, 0.6367, 0.4198, 0.6701, 0.4202, 0.67, 0.4253, 0.6366, 0.4248, 0.6366, 0.4248, 0.67, 0.4253, 0.6699, 0.4303, 0.6365, 0.4297, 0.6365, 0.4297, 0.6699, 0.4303, 0.6698, 0.4351, 0.6364, 0.4345, 0.6364, 0.4345, 0.6698, 0.4351, 0.6698, 0.4399, 0.6363, 0.4392, 0.6363, 0.4392, 0.6698, 0.4399, 0.6697, 0.4446, 0.6361, 0.4439, 0.6361, 0.4439, 0.6697, 0.4446, 0.6697, 0.4493, 0.636, 0.4485, 0.6697, 0.4493, 0.7035, 0.4494, 0.7035, 0.4541, 0.6696, 0.454, 0.6696, 0.454, 0.7035, 0.4541, 0.7036, 0.4588, 0.6696, 0.4588, 0.6696, 0.4588, 0.7036, 0.4588, 0.7037, 0.4637, 0.6695, 0.4637, 0.6695, 0.4637, 0.7037, 0.4637, 0.7038, 0.4686, 0.6694, 0.4686, 0.6694, 0.4686, 0.7038, 0.4686, 0.7039, 0.4737, 0.6693, 0.4737, 0.6693, 0.4737, 0.7039, 0.4737, 0.704, 0.479, 0.6692, 0.479, 0.6704, 0.3987, 0.7039, 0.399, 0.7037, 0.4045, 0.6703, 0.4041, 0.6703, 0.4041, 0.7037, 0.4045, 0.7036, 0.41, 0.6702, 0.4096, 0.6702, 0.4096, 0.7036, 0.41, 0.7035, 0.4153, 0.6701, 0.415, 0.6701, 0.415, 0.7035, 0.4153, 0.7035, 0.4205, 0.6701, 0.4202, 0.6701, 0.4202, 0.7035, 0.4205, 0.7034, 0.4255, 0.67, 0.4253, 0.67, 0.4253, 0.7034, 0.4255, 0.7034, 0.4305, 0.6699, 0.4303, 0.6699, 0.4303, 0.7034, 0.4305, 0.7034, 0.4353, 0.6698, 0.4351, 0.6698, 0.4351, 0.7034, 0.4353, 0.7034, 0.44, 0.6698, 0.4399, 0.6698, 0.4399, 0.7034, 0.44, 0.7034, 0.4447, 0.6697, 0.4446, 0.6697, 0.4446, 0.7034, 0.4447, 0.7035, 0.4494, 0.6697, 0.4493, 0.7035, 0.4494, 0.7366, 0.4485, 0.7368, 0.4531, 0.7035, 0.4541, 0.7035, 0.4541, 0.7368, 0.4531, 0.7371, 0.4577, 0.7036, 0.4588, 0.7036, 0.4588, 0.7371, 0.4577, 0.7375, 0.4624, 0.7037, 0.4637, 0.7037, 0.4637, 0.7375, 0.4624, 0.7379, 0.4672, 0.7038, 0.4686, 0.7038, 0.4686, 0.7379, 0.4672, 0.7383, 0.4723, 0.7039, 0.4737, 0.7039, 0.4737, 0.7383, 0.4723, 0.7388, 0.4775, 0.704, 0.479, 0.7039, 0.399, 0.7371, 0.4001, 0.7368, 0.4054, 0.7037, 0.4045, 0.7037, 0.4045, 0.7368, 0.4054, 0.7365, 0.4107, 0.7036, 0.41, 0.7036, 0.41, 0.7365, 0.4107, 0.7363, 0.4158, 0.7035, 0.4153, 0.7035, 0.4153, 0.7363, 0.4158, 0.7361, 0.4208, 0.7035, 0.4205, 0.7035, 0.4205, 0.7361, 0.4208, 0.736, 0.4257, 0.7034, 0.4255, 0.7034, 0.4255, 0.736, 0.4257, 0.736, 0.4304, 0.7034, 0.4305, 0.7034, 0.4305, 0.736, 0.4304, 0.7361, 0.435, 0.7034, 0.4353, 0.7034, 0.4353, 0.7361, 0.435, 0.7362, 0.4396, 0.7034, 0.44, 0.7034, 0.44, 0.7362, 0.4396, 0.7364, 0.4441, 0.7034, 0.4447, 0.7034, 0.4447, 0.7364, 0.4441, 0.7366, 0.4485, 0.7035, 0.4494, 0.7366, 0.4485, 0.7672, 0.4462, 0.7677, 0.4502, 0.7368, 0.4531, 0.7368, 0.4531, 0.7677, 0.4502, 0.7684, 0.4544, 0.7371, 0.4577, 0.7371, 0.4577, 0.7684, 0.4544, 0.7693, 0.4586, 0.7375, 0.4624, 0.7375, 0.4624, 0.7693, 0.4586, 0.7703, 0.463, 0.7379, 0.4672, 0.7379, 0.4672, 0.7703, 0.463, 0.7715, 0.4676, 0.7383, 0.4723, 0.7383, 0.4723, 0.7715, 0.4676, 0.773, 0.4726, 0.7388, 0.4775, 0.8049, 0.4062, 0.7995, 0.4148, 0.7684, 0.4027, 0.7742, 0.3843, 0.7742, 0.3843, 0.7684, 0.4027, 0.7371, 0.4001, 0.7386, 0.3795, 0.7386, 0.3795, 0.7371, 0.4001, 0.7039, 0.399, 0.7043, 0.379, 0.7371, 0.4001, 0.7684, 0.4027, 0.7674, 0.4077, 0.7368, 0.4054, 0.7368, 0.4054, 0.7674, 0.4077, 0.7667, 0.4124, 0.7365, 0.4107, 0.7365, 0.4107, 0.7667, 0.4124, 0.7663, 0.417, 0.7363, 0.4158, 0.7363, 0.4158, 0.7663, 0.417, 0.766, 0.4215, 0.7361, 0.4208, 0.7361, 0.4208, 0.766, 0.4215, 0.7659, 0.4258, 0.736, 0.4257, 0.736, 0.4257, 0.7659, 0.4258, 0.766, 0.43, 0.736, 0.4304, 0.736, 0.4304, 0.766, 0.43, 0.7661, 0.4341, 0.7361, 0.435, 0.7361, 0.435, 0.7661, 0.4341, 0.7664, 0.4382, 0.7362, 0.4396, 0.7362, 0.4396, 0.7664, 0.4382, 0.7667, 0.4422, 0.7364, 0.4441, 0.7364, 0.4441, 0.7667, 0.4422, 0.7672, 0.4462, 0.7366, 0.4485, 0.7672, 0.4462, 0.8, 0.4397, 0.8005, 0.4421, 0.7677, 0.4502, 0.7677, 0.4502, 0.8005, 0.4421, 0.801, 0.4446, 0.7684, 0.4544, 0.7684, 0.4544, 0.801, 0.4446, 0.8015, 0.447, 0.7693, 0.4586, 0.7693, 0.4586, 0.8015, 0.447, 0.8022, 0.4495, 0.7703, 0.463, 0.7703, 0.463, 0.8022, 0.4495, 0.803, 0.4519, 0.7715, 0.4676, 0.7715, 0.4676, 0.803, 0.4519, 0.8039, 0.4544, 0.773, 0.4726, 0.7039, 0.399, 0.6704, 0.3987, 0.6708, 0.3783, 0.7043, 0.379, 0.6704, 0.3987, 0.6369, 0.3984, 0.6368, 0.3777, 0.6708, 0.3783, 0.6368, 0.3777, 0.6369, 0.3984, 0.6037, 0.3987, 0.6021, 0.3783, 0.6021, 0.3783, 0.6037, 0.3987, 0.5724, 0.4013, 0.5668, 0.3826, 0.7684, 0.4027, 0.7995, 0.4148, 0.7988, 0.4173, 0.7674, 0.4077, 0.7674, 0.4077, 0.7988, 0.4173, 0.7983, 0.4198, 0.7667, 0.4124, 0.7667, 0.4124, 0.7983, 0.4198, 0.7981, 0.4224, 0.7663, 0.417, 0.7663, 0.417, 0.7981, 0.4224, 0.798, 0.4249, 0.766, 0.4215, 0.766, 0.4215, 0.798, 0.4249, 0.7981, 0.4274, 0.7659, 0.4258, 0.7659, 0.4258, 0.7981, 0.4274, 0.7984, 0.4299, 0.766, 0.43, 0.766, 0.43, 0.7984, 0.4299, 0.7988, 0.4323, 0.7661, 0.4341, 0.7661, 0.4341, 0.7988, 0.4323, 0.7992, 0.4348, 0.7664, 0.4382, 0.7664, 0.4382, 0.7992, 0.4348, 0.7996, 0.4372, 0.7667, 0.4422, 0.7667, 0.4422, 0.7996, 0.4372, 0.8, 0.4397, 0.7672, 0.4462, 0.4639, 0.7275, 0.4591, 0.6056, 0.5533, 0.7288, 0.5533, 0.7288, 0.4591, 0.6056, 0.6453, 0.7228, 0.6453, 0.7228, 0.4591, 0.6056, 0.7416, 0.7125, 0.7416, 0.7125, 0.4591, 0.6056, 0.8453, 0.6956, 0.8453, 0.6956, 0.4591, 0.6056, 0.9581, 0.6733, 0.9581, 0.6733, 0.4591, 0.6056, 0.8667, 0.6355, 0.8667, 0.6355, 0.4591, 0.6056, 0.7848, 0.6056, 0.6156, 0.6019, 0.4591, 0.6056, 0.6232, 0.6129, 0.6232, 0.6129, 0.4591, 0.6056, 0.5454, 0.5847, 0.5454, 0.5847, 0.4591, 0.6056, 0.467, 0.5617, 0.467, 0.5617, 0.4591, 0.6056, 0.386, 0.5461, 0.386, 0.5461, 0.4591, 0.6056, 0.3002, 0.5361, 0.3002, 0.5361, 0.4591, 0.6056, 0.207, 0.5444, 0.207, 0.5444, 0.4591, 0.6056, 0.1073, 0.5651, 0.1073, 0.5651, 0.4591, 0.6056, 0.0002373, 0.5916, 0.0002373, 0.5916, 0.4591, 0.6056, 0.1017, 0.6296, 0.1017, 0.6296, 0.4591, 0.6056, 0.1963, 0.662, 0.1963, 0.662, 0.4591, 0.6056, 0.2866, 0.6911, 0.2866, 0.6911, 0.4591, 0.6056, 0.3749, 0.7173, 0.3749, 0.7173, 0.4591, 0.6056, 0.4639, 0.7275, 0.4639, 0.7275, 0.5533, 0.7288, 0.6453, 0.7228, 0.7416, 0.7125, 0.8453, 0.6956, 0.9581, 0.6733, 0.8667, 0.6355, 0.7848, 0.6056, 0.6232, 0.6129, 0.5454, 0.5847, 0.467, 0.5617, 0.386, 0.5461, 0.3002, 0.5361, 0.207, 0.5444, 0.1073, 0.5651, 0.0002373, 0.5916, 0.1017, 0.6296, 0.1963, 0.662, 0.2866, 0.6911, 0.3749, 0.7173, 0.4093, 0.2896, 0.409, 0.2449, 0.4182, 0.2434, 0.4185, 0.291, 0.4185, 0.291, 0.4182, 0.2434, 0.4282, 0.2419, 0.4285, 0.2926, 0.4285, 0.2926, 0.4282, 0.2419, 0.4394, 0.2402, 0.4396, 0.2945, 0.4396, 0.2945, 0.4394, 0.2402, 0.452, 0.2384, 0.4522, 0.2968, 0.4522, 0.2968, 0.452, 0.2384, 0.4664, 0.2364, 0.4665, 0.2992, 0.4665, 0.2992, 0.4664, 0.2364, 0.4825, 0.2339, 0.4825, 0.3019, 0.4825, 0.3019, 0.4825, 0.2339, 0.4997, 0.2313, 0.4997, 0.3047, 0.4997, 0.3047, 0.4997, 0.2313, 0.5177, 0.2285, 0.5177, 0.3076, 0.5177, 0.3076, 0.5177, 0.2285, 0.5359, 0.2256, 0.5359, 0.3105, 0.3844, 0.2859, 0.3842, 0.2491, 0.3922, 0.2478, 0.3925, 0.2872, 0.3925, 0.2872, 0.3922, 0.2478, 0.4004, 0.2464, 0.4007, 0.2884, 0.4007, 0.2884, 0.4004, 0.2464, 0.409, 0.2449, 0.4093, 0.2896, 0.409, 0.2449, 0.395, 0.2025, 0.4032, 0.1982, 0.4182, 0.2434, 0.4182, 0.2434, 0.4032, 0.1982, 0.4122, 0.1937, 0.4282, 0.2419, 0.4282, 0.2419, 0.4122, 0.1937, 0.4224, 0.1886, 0.4394, 0.2402, 0.4394, 0.2402, 0.4224, 0.1886, 0.4339, 0.183, 0.452, 0.2384, 0.452, 0.2384, 0.4339, 0.183, 0.4469, 0.1766, 0.4664, 0.2364, 0.4664, 0.2364, 0.4469, 0.1766, 0.4614, 0.1693, 0.4825, 0.2339, 0.4825, 0.2339, 0.4614, 0.1693, 0.477, 0.1614, 0.4997, 0.2313, 0.4997, 0.2313, 0.477, 0.1614, 0.4932, 0.1532, 0.5177, 0.2285, 0.5177, 0.2285, 0.4932, 0.1532, 0.5096, 0.1449, 0.5359, 0.2256, 0.3842, 0.2491, 0.3727, 0.2141, 0.3799, 0.2104, 0.3922, 0.2478, 0.3922, 0.2478, 0.3799, 0.2104, 0.3873, 0.2065, 0.4004, 0.2464, 0.4004, 0.2464, 0.3873, 0.2065, 0.395, 0.2025, 0.409, 0.2449, 0.395, 0.2025, 0.3685, 0.1665, 0.375, 0.1599, 0.4032, 0.1982, 0.4032, 0.1982, 0.375, 0.1599, 0.3822, 0.1527, 0.4122, 0.1937, 0.4122, 0.1937, 0.3822, 0.1527, 0.3902, 0.1448, 0.4224, 0.1886, 0.4224, 0.1886, 0.3902, 0.1448, 0.3994, 0.1359, 0.4339, 0.183, 0.4339, 0.183, 0.3994, 0.1359, 0.4099, 0.1258, 0.4469, 0.1766, 0.4469, 0.1766, 0.4099, 0.1258, 0.4214, 0.1144, 0.4614, 0.1693, 0.4614, 0.1693, 0.4214, 0.1144, 0.4338, 0.1021, 0.477, 0.1614, 0.477, 0.1614, 0.4338, 0.1021, 0.4466, 0.08926, 0.4932, 0.1532, 0.4932, 0.1532, 0.4466, 0.08926, 0.4597, 0.07624, 0.5096, 0.1449, 0.3727, 0.2141, 0.3509, 0.1844, 0.3566, 0.1786, 0.3799, 0.2104, 0.3799, 0.2104, 0.3566, 0.1786, 0.3624, 0.1727, 0.3873, 0.2065, 0.3873, 0.2065, 0.3624, 0.1727, 0.3685, 0.1665, 0.395, 0.2025, 0.3685, 0.1665, 0.3321, 0.1404, 0.3363, 0.1321, 0.375, 0.1599, 0.375, 0.1599, 0.3363, 0.1321, 0.3409, 0.1231, 0.3822, 0.1527, 0.3822, 0.1527, 0.3409, 0.1231, 0.3462, 0.1131, 0.3902, 0.1448, 0.3902, 0.1448, 0.3462, 0.1131, 0.3521, 0.1018, 0.3994, 0.1359, 0.3994, 0.1359, 0.3521, 0.1018, 0.3589, 0.08891, 0.4099, 0.1258, 0.4099, 0.1258, 0.3589, 0.08891, 0.3664, 0.07451, 0.4214, 0.1144, 0.4214, 0.1144, 0.3664, 0.07451, 0.3744, 0.05898, 0.4338, 0.1021, 0.4338, 0.1021, 0.3744, 0.05898, 0.3826, 0.04282, 0.4466, 0.08926, 0.4466, 0.08926, 0.3826, 0.04282, 0.391, 0.0264, 0.4597, 0.07624, 0.3509, 0.1844, 0.3209, 0.1629, 0.3246, 0.1557, 0.3566, 0.1786, 0.3566, 0.1786, 0.3246, 0.1557, 0.3283, 0.1482, 0.3624, 0.1727, 0.3624, 0.1727, 0.3283, 0.1482, 0.3321, 0.1404, 0.3685, 0.1665, 0.3321, 0.1404, 0.2895, 0.1268, 0.2909, 0.1177, 0.3363, 0.1321, 0.3363, 0.1321, 0.2909, 0.1177, 0.2925, 0.1077, 0.3409, 0.1231, 0.3409, 0.1231, 0.2925, 0.1077, 0.2944, 0.09653, 0.3462, 0.1131, 0.3462, 0.1131, 0.2944, 0.09653, 0.2966, 0.08392, 0.3521, 0.1018, 0.3521, 0.1018, 0.2966, 0.08392, 0.2991, 0.06959, 0.3589, 0.08891, 0.3589, 0.08891, 0.2991, 0.06959, 0.3017, 0.05359, 0.3664, 0.07451, 0.3664, 0.07451, 0.3017, 0.05359, 0.3045, 0.03636, 0.3744, 0.05898, 0.3744, 0.05898, 0.3045, 0.03636, 0.3074, 0.01844, 0.3826, 0.04282, 0.3826, 0.04282, 0.3074, 0.01844, 0.3103, 0.0002373, 0.391, 0.0264, 0.3209, 0.1629, 0.2858, 0.1517, 0.2871, 0.1437, 0.3246, 0.1557, 0.3246, 0.1557, 0.2871, 0.1437, 0.2883, 0.1355, 0.3283, 0.1482, 0.3283, 0.1482, 0.2883, 0.1355, 0.2895, 0.1268, 0.3321, 0.1404, 0.2895, 0.1268, 0.2448, 0.1271, 0.2433, 0.1179, 0.2909, 0.1177, 0.2909, 0.1177, 0.2433, 0.1179, 0.2417, 0.1079, 0.2925, 0.1077, 0.2925, 0.1077, 0.2417, 0.1079, 0.2401, 0.09676, 0.2944, 0.09653, 0.2944, 0.09653, 0.2401, 0.09676, 0.2383, 0.08409, 0.2966, 0.08392, 0.2966, 0.08392, 0.2383, 0.08409, 0.2362, 0.06969, 0.2991, 0.06959, 0.2991, 0.06959, 0.2362, 0.06969, 0.2338, 0.05367, 0.3017, 0.05359, 0.3017, 0.05359, 0.2338, 0.05367, 0.2311, 0.03642, 0.3045, 0.03636, 0.3045, 0.03636, 0.2311, 0.03642, 0.2283, 0.0185, 0.3074, 0.01844, 0.3074, 0.01844, 0.2283, 0.0185, 0.2255, 0.0002881, 0.3103, 0.0002373, 0.2858, 0.1517, 0.249, 0.1519, 0.2477, 0.1439, 0.2871, 0.1437, 0.2871, 0.1437, 0.2477, 0.1439, 0.2463, 0.1357, 0.2883, 0.1355, 0.2883, 0.1355, 0.2463, 0.1357, 0.2448, 0.1271, 0.2895, 0.1268, 0.2448, 0.1271, 0.2024, 0.1411, 0.1981, 0.1329, 0.2433, 0.1179, 0.2433, 0.1179, 0.1981, 0.1329, 0.1935, 0.1239, 0.2417, 0.1079, 0.2417, 0.1079, 0.1935, 0.1239, 0.1885, 0.1137, 0.2401, 0.09676, 0.2401, 0.09676, 0.1885, 0.1137, 0.1829, 0.1023, 0.2383, 0.08409, 0.2383, 0.08409, 0.1829, 0.1023, 0.1765, 0.08921, 0.2362, 0.06969, 0.2362, 0.06969, 0.1765, 0.08921, 0.1692, 0.07472, 0.2338, 0.05367, 0.2338, 0.05367, 0.1692, 0.07472, 0.1614, 0.05914, 0.2311, 0.03642, 0.2311, 0.03642, 0.1614, 0.05914, 0.1532, 0.04297, 0.2283, 0.0185, 0.2283, 0.0185, 0.1532, 0.04297, 0.1448, 0.02654, 0.2255, 0.0002881, 0.249, 0.1519, 0.214, 0.1634, 0.2103, 0.1562, 0.2477, 0.1439, 0.2477, 0.1439, 0.2103, 0.1562, 0.2064, 0.1488, 0.2463, 0.1357, 0.2463, 0.1357, 0.2064, 0.1488, 0.2024, 0.1411, 0.2448, 0.1271, 0.2024, 0.1411, 0.1664, 0.1676, 0.1598, 0.1611, 0.1981, 0.1329, 0.1981, 0.1329, 0.1598, 0.1611, 0.1526, 0.1539, 0.1935, 0.1239, 0.1935, 0.1239, 0.1526, 0.1539, 0.1447, 0.1458, 0.1885, 0.1137, 0.1885, 0.1137, 0.1447, 0.1458, 0.1358, 0.1366, 0.1829, 0.1023, 0.1829, 0.1023, 0.1358, 0.1366, 0.1257, 0.1262, 0.1765, 0.08921, 0.1765, 0.08921, 0.1257, 0.1262, 0.1143, 0.1147, 0.1692, 0.07472, 0.1692, 0.07472, 0.1143, 0.1147, 0.102, 0.1023, 0.1614, 0.05914, 0.1614, 0.05914, 0.102, 0.1023, 0.08924, 0.08945, 0.1532, 0.04297, 0.1532, 0.04297, 0.08924, 0.08945, 0.07623, 0.0764, 0.1448, 0.02654, 0.214, 0.1634, 0.1843, 0.1852, 0.1785, 0.1795, 0.2103, 0.1562, 0.2103, 0.1562, 0.1785, 0.1795, 0.1726, 0.1737, 0.2064, 0.1488, 0.2064, 0.1488, 0.1726, 0.1737, 0.1664, 0.1676, 0.2024, 0.1411, 0.1664, 0.1676, 0.1403, 0.2039, 0.132, 0.1997, 0.1598, 0.1611, 0.1598, 0.1611, 0.132, 0.1997, 0.123, 0.1951, 0.1526, 0.1539, 0.1526, 0.1539, 0.123, 0.1951, 0.113, 0.1899, 0.1447, 0.1458, 0.1447, 0.1458, 0.113, 0.1899, 0.1017, 0.1839, 0.1358, 0.1366, 0.1358, 0.1366, 0.1017, 0.1839, 0.08885, 0.1771, 0.1257, 0.1262, 0.1257, 0.1262, 0.08885, 0.1771, 0.07447, 0.1696, 0.1143, 0.1147, 0.1143, 0.1147, 0.07447, 0.1696, 0.05895, 0.1617, 0.102, 0.1023, 0.102, 0.1023, 0.05895, 0.1617, 0.04282, 0.1534, 0.08924, 0.08945, 0.08924, 0.08945, 0.04282, 0.1534, 0.02642, 0.145, 0.07623, 0.0764, 0.1843, 0.1852, 0.1628, 0.2151, 0.1555, 0.2114, 0.1785, 0.1795, 0.1785, 0.1795, 0.1555, 0.2114, 0.1481, 0.2077, 0.1726, 0.1737, 0.1726, 0.1737, 0.1481, 0.2077, 0.1403, 0.2039, 0.1664, 0.1676, 0.1403, 0.2039, 0.1267, 0.2464, 0.1175, 0.245, 0.132, 0.1997, 0.132, 0.1997, 0.1175, 0.245, 0.1075, 0.2434, 0.123, 0.1951, 0.123, 0.1951, 0.1075, 0.2434, 0.09643, 0.2415, 0.113, 0.1899, 0.113, 0.1899, 0.09643, 0.2415, 0.08383, 0.2393, 0.1017, 0.1839, 0.1017, 0.1839, 0.08383, 0.2393, 0.06951, 0.2369, 0.08885, 0.1771, 0.08885, 0.1771, 0.06951, 0.2369, 0.05354, 0.2342, 0.07447, 0.1696, 0.07447, 0.1696, 0.05354, 0.2342, 0.03632, 0.2314, 0.05895, 0.1617, 0.05895, 0.1617, 0.03632, 0.2314, 0.01842, 0.2285, 0.04282, 0.1534, 0.04282, 0.1534, 0.01842, 0.2285, 0.0002373, 0.2256, 0.02642, 0.145, 0.1628, 0.2151, 0.1515, 0.2501, 0.1435, 0.2489, 0.1555, 0.2114, 0.1555, 0.2114, 0.1435, 0.2489, 0.1353, 0.2477, 0.1481, 0.2077, 0.1481, 0.2077, 0.1353, 0.2477, 0.1267, 0.2464, 0.1403, 0.2039, 0.1267, 0.2464, 0.1269, 0.2911, 0.1178, 0.2926, 0.1175, 0.245, 0.1175, 0.245, 0.1178, 0.2926, 0.1078, 0.2942, 0.1075, 0.2434, 0.1075, 0.2434, 0.1078, 0.2942, 0.09663, 0.2958, 0.09643, 0.2415, 0.09643, 0.2415, 0.09663, 0.2958, 0.08397, 0.2976, 0.08383, 0.2393, 0.08383, 0.2393, 0.08397, 0.2976, 0.06959, 0.2997, 0.06951, 0.2369, 0.06951, 0.2369, 0.06959, 0.2997, 0.05358, 0.3021, 0.05354, 0.2342, 0.05354, 0.2342, 0.05358, 0.3021, 0.03634, 0.3047, 0.03632, 0.2314, 0.03632, 0.2314, 0.03634, 0.3047, 0.01843, 0.3075, 0.01842, 0.2285, 0.01842, 0.2285, 0.01843, 0.3075, 0.0002373, 0.3104, 0.0002373, 0.2256, 0.1515, 0.2501, 0.1517, 0.2869, 0.1437, 0.2883, 0.1435, 0.2489, 0.1435, 0.2489, 0.1437, 0.2883, 0.1355, 0.2896, 0.1353, 0.2477, 0.1353, 0.2477, 0.1355, 0.2896, 0.1269, 0.2911, 0.1267, 0.2464, 0.1269, 0.2911, 0.141, 0.3335, 0.1327, 0.3378, 0.1178, 0.2926, 0.1178, 0.2926, 0.1327, 0.3378, 0.1237, 0.3423, 0.1078, 0.2942, 0.1078, 0.2942, 0.1237, 0.3423, 0.1136, 0.3473, 0.09663, 0.2958, 0.09663, 0.2958, 0.1136, 0.3473, 0.1021, 0.3529, 0.08397, 0.2976, 0.08397, 0.2976, 0.1021, 0.3529, 0.08907, 0.3594, 0.06959, 0.2997, 0.06959, 0.2997, 0.08907, 0.3594, 0.07458, 0.3666, 0.05358, 0.3021, 0.05358, 0.3021, 0.07458, 0.3666, 0.05901, 0.3745, 0.03634, 0.3047, 0.03634, 0.3047, 0.05901, 0.3745, 0.04285, 0.3827, 0.01843, 0.3075, 0.01843, 0.3075, 0.04285, 0.3827, 0.02642, 0.391, 0.0002373, 0.3104, 0.1517, 0.2869, 0.1632, 0.3219, 0.156, 0.3256, 0.1437, 0.2883, 0.1437, 0.2883, 0.156, 0.3256, 0.1487, 0.3294, 0.1355, 0.2896, 0.1355, 0.2896, 0.1487, 0.3294, 0.141, 0.3335, 0.1269, 0.2911, 0.141, 0.3335, 0.1674, 0.3695, 0.1609, 0.3761, 0.1327, 0.3378, 0.1327, 0.3378, 0.1609, 0.3761, 0.1537, 0.3832, 0.1237, 0.3423, 0.1237, 0.3423, 0.1537, 0.3832, 0.1457, 0.3911, 0.1136, 0.3473, 0.1136, 0.3473, 0.1457, 0.3911, 0.1365, 0.4, 0.1021, 0.3529, 0.1021, 0.3529, 0.1365, 0.4, 0.1261, 0.4101, 0.08907, 0.3594, 0.08907, 0.3594, 0.1261, 0.4101, 0.1145, 0.4215, 0.07458, 0.3666, 0.07458, 0.3666, 0.1145, 0.4215, 0.1021, 0.4338, 0.05901, 0.3745, 0.05901, 0.3745, 0.1021, 0.4338, 0.08929, 0.4466, 0.04285, 0.3827, 0.04285, 0.3827, 0.08929, 0.4466, 0.07624, 0.4596, 0.02642, 0.391, 0.1632, 0.3219, 0.185, 0.3515, 0.1793, 0.3573, 0.156, 0.3256, 0.156, 0.3256, 0.1793, 0.3573, 0.1735, 0.3632, 0.1487, 0.3294, 0.1487, 0.3294, 0.1735, 0.3632, 0.1674, 0.3695, 0.141, 0.3335, 0.1674, 0.3695, 0.2037, 0.3955, 0.1996, 0.4038, 0.1609, 0.3761, 0.1609, 0.3761, 0.1996, 0.4038, 0.1949, 0.4128, 0.1537, 0.3832, 0.1537, 0.3832, 0.1949, 0.4128, 0.1897, 0.4228, 0.1457, 0.3911, 0.1457, 0.3911, 0.1897, 0.4228, 0.1837, 0.4341, 0.1365, 0.4, 0.1365, 0.4, 0.1837, 0.4341, 0.1769, 0.447, 0.1261, 0.4101, 0.1261, 0.4101, 0.1769, 0.447, 0.1695, 0.4613, 0.1145, 0.4215, 0.1145, 0.4215, 0.1695, 0.4613, 0.1615, 0.4769, 0.1021, 0.4338, 0.1021, 0.4338, 0.1615, 0.4769, 0.1532, 0.493, 0.08929, 0.4466, 0.08929, 0.4466, 0.1532, 0.493, 0.1448, 0.5094, 0.07624, 0.4596, 0.185, 0.3515, 0.2149, 0.373, 0.2113, 0.3803, 0.1793, 0.3573, 0.1793, 0.3573, 0.2113, 0.3803, 0.2076, 0.3877, 0.1735, 0.3632, 0.1735, 0.3632, 0.2076, 0.3877, 0.2037, 0.3955, 0.1674, 0.3695, 0.2037, 0.3955, 0.2463, 0.4091, 0.2449, 0.4182, 0.1996, 0.4038, 0.1996, 0.4038, 0.2449, 0.4182, 0.2433, 0.4282, 0.1949, 0.4128, 0.1949, 0.4128, 0.2433, 0.4282, 0.2414, 0.4394, 0.1897, 0.4228, 0.1897, 0.4228, 0.2414, 0.4394, 0.2392, 0.452, 0.1837, 0.4341, 0.1837, 0.4341, 0.2392, 0.452, 0.2367, 0.4663, 0.1769, 0.447, 0.1769, 0.447, 0.2367, 0.4663, 0.2341, 0.4823, 0.1695, 0.4613, 0.1695, 0.4613, 0.2341, 0.4823, 0.2313, 0.4995, 0.1615, 0.4769, 0.1615, 0.4769, 0.2313, 0.4995, 0.2284, 0.5174, 0.1532, 0.493, 0.1532, 0.493, 0.2284, 0.5174, 0.2255, 0.5356, 0.1448, 0.5094, 0.2149, 0.373, 0.25, 0.3842, 0.2488, 0.3922, 0.2113, 0.3803, 0.2113, 0.3803, 0.2488, 0.3922, 0.2476, 0.4004, 0.2076, 0.3877, 0.2076, 0.3877, 0.2476, 0.4004, 0.2463, 0.4091, 0.2037, 0.3955, 0.2463, 0.4091, 0.291, 0.4088, 0.2926, 0.418, 0.2449, 0.4182, 0.2449, 0.4182, 0.2926, 0.418, 0.2941, 0.428, 0.2433, 0.4282, 0.2433, 0.4282, 0.2941, 0.428, 0.2957, 0.4392, 0.2414, 0.4394, 0.2414, 0.4394, 0.2957, 0.4392, 0.2975, 0.4519, 0.2392, 0.452, 0.2392, 0.452, 0.2975, 0.4519, 0.2996, 0.4663, 0.2367, 0.4663, 0.2367, 0.4663, 0.2996, 0.4663, 0.302, 0.4823, 0.2341, 0.4823, 0.2341, 0.4823, 0.302, 0.4823, 0.3046, 0.4995, 0.2313, 0.4995, 0.2313, 0.4995, 0.3046, 0.4995, 0.3074, 0.5175, 0.2284, 0.5174, 0.2284, 0.5174, 0.3074, 0.5175, 0.3102, 0.5357, 0.2255, 0.5356, 0.25, 0.3842, 0.2869, 0.384, 0.2882, 0.392, 0.2488, 0.3922, 0.2488, 0.3922, 0.2882, 0.392, 0.2896, 0.4002, 0.2476, 0.4004, 0.2476, 0.4004, 0.2896, 0.4002, 0.291, 0.4088, 0.2463, 0.4091, 0.291, 0.4088, 0.3335, 0.3949, 0.3378, 0.4031, 0.2926, 0.418, 0.2926, 0.418, 0.3378, 0.4031, 0.3423, 0.4122, 0.2941, 0.428, 0.2941, 0.428, 0.3423, 0.4122, 0.3473, 0.4223, 0.2957, 0.4392, 0.2957, 0.4392, 0.3473, 0.4223, 0.3529, 0.4338, 0.2975, 0.4519, 0.2975, 0.4519, 0.3529, 0.4338, 0.3594, 0.4468, 0.2996, 0.4663, 0.2996, 0.4663, 0.3594, 0.4468, 0.3666, 0.4613, 0.302, 0.4823, 0.302, 0.4823, 0.3666, 0.4613, 0.3744, 0.4769, 0.3046, 0.4995, 0.3046, 0.4995, 0.3744, 0.4769, 0.3826, 0.4931, 0.3074, 0.5175, 0.3074, 0.5175, 0.3826, 0.4931, 0.3909, 0.5096, 0.3102, 0.5357, 0.2869, 0.384, 0.322, 0.3726, 0.3257, 0.3798, 0.2882, 0.392, 0.2882, 0.392, 0.3257, 0.3798, 0.3295, 0.3871, 0.2896, 0.4002, 0.2896, 0.4002, 0.3295, 0.3871, 0.3335, 0.3949, 0.291, 0.4088, 0.3335, 0.3949, 0.3696, 0.3685, 0.3762, 0.375, 0.3378, 0.4031, 0.3378, 0.4031, 0.3762, 0.375, 0.3833, 0.3822, 0.3423, 0.4122, 0.3423, 0.4122, 0.3833, 0.3822, 0.3912, 0.3903, 0.3473, 0.4223, 0.3473, 0.4223, 0.3912, 0.3903, 0.4001, 0.3995, 0.3529, 0.4338, 0.3529, 0.4338, 0.4001, 0.3995, 0.4102, 0.4099, 0.3594, 0.4468, 0.3594, 0.4468, 0.4102, 0.4099, 0.4216, 0.4215, 0.3666, 0.4613, 0.3666, 0.4613, 0.4216, 0.4215, 0.4338, 0.4339, 0.3744, 0.4769, 0.3744, 0.4769, 0.4338, 0.4339, 0.4466, 0.4467, 0.3826, 0.4931, 0.3826, 0.4931, 0.4466, 0.4467, 0.4596, 0.4598, 0.3909, 0.5096, 0.322, 0.3726, 0.3517, 0.3508, 0.3574, 0.3565, 0.3257, 0.3798, 0.3257, 0.3798, 0.3574, 0.3565, 0.3634, 0.3624, 0.3295, 0.3871, 0.3295, 0.3871, 0.3634, 0.3624, 0.3696, 0.3685, 0.3335, 0.3949, 0.3696, 0.3685, 0.3957, 0.3322, 0.404, 0.3364, 0.3762, 0.375, 0.3762, 0.375, 0.404, 0.3364, 0.413, 0.341, 0.3833, 0.3822, 0.3833, 0.3822, 0.413, 0.341, 0.423, 0.3462, 0.3912, 0.3903, 0.3912, 0.3903, 0.423, 0.3462, 0.4343, 0.3522, 0.4001, 0.3995, 0.4001, 0.3995, 0.4343, 0.3522, 0.4471, 0.359, 0.4102, 0.4099, 0.4102, 0.4099, 0.4471, 0.359, 0.4615, 0.3665, 0.4216, 0.4215, 0.4216, 0.4215, 0.4615, 0.3665, 0.477, 0.3745, 0.4338, 0.4339, 0.4338, 0.4339, 0.477, 0.3745, 0.4932, 0.3828, 0.4466, 0.4467, 0.4466, 0.4467, 0.4932, 0.3828, 0.5096, 0.3912, 0.4596, 0.4598, 0.3517, 0.3508, 0.3732, 0.321, 0.3805, 0.3246, 0.3574, 0.3565, 0.3574, 0.3565, 0.3805, 0.3246, 0.3879, 0.3283, 0.3634, 0.3624, 0.3634, 0.3624, 0.3879, 0.3283, 0.3957, 0.3322, 0.3696, 0.3685, 0.3957, 0.3322, 0.4093, 0.2896, 0.4185, 0.291, 0.404, 0.3364, 0.404, 0.3364, 0.4185, 0.291, 0.4285, 0.2926, 0.413, 0.341, 0.413, 0.341, 0.4285, 0.2926, 0.4396, 0.2945, 0.423, 0.3462, 0.423, 0.3462, 0.4396, 0.2945, 0.4522, 0.2968, 0.4343, 0.3522, 0.4343, 0.3522, 0.4522, 0.2968, 0.4665, 0.2992, 0.4471, 0.359, 0.4471, 0.359, 0.4665, 0.2992, 0.4825, 0.3019, 0.4615, 0.3665, 0.4615, 0.3665, 0.4825, 0.3019, 0.4997, 0.3047, 0.477, 0.3745, 0.477, 0.3745, 0.4997, 0.3047, 0.5177, 0.3076, 0.4932, 0.3828, 0.4932, 0.3828, 0.5177, 0.3076, 0.5359, 0.3105, 0.5096, 0.3912, 0.3732, 0.321, 0.3844, 0.2859, 0.3925, 0.2872, 0.3805, 0.3246, 0.3805, 0.3246, 0.3925, 0.2872, 0.4007, 0.2884, 0.3879, 0.3283, 0.3879, 0.3283, 0.4007, 0.2884, 0.4093, 0.2896, 0.3957, 0.3322, 0.1882, 0.7292, 0.1882, 0.9998, 0.1695, 0.9998, 0.1695, 0.7292, 0.1695, 0.7292, 0.1695, 0.9998, 0.1508, 0.9998, 0.1508, 0.7292, 0.2256, 0.7292, 0.2256, 0.9998, 0.2069, 0.9998, 0.2069, 0.7292, 0.2069, 0.7292, 0.2069, 0.9998, 0.1882, 0.9998, 0.1882, 0.7292, 0.656, 0.4874, 0.6414, 0.5101, 0.629, 0.5021, 0.6435, 0.4795, 0.6684, 0.4954, 0.6539, 0.5181, 0.6502, 0.5238, 0.6414, 0.5101, 0.656, 0.4874, 0.2408, 0.7292, 0.2407, 0.7652, 0.2277, 0.7651, 0.2277, 0.756, 0.2277, 0.7291, 0.6414, 0.5101, 0.6502, 0.5238, 0.6378, 0.5317, 0.629, 0.5181, 0.03764, 0.7292, 0.03764, 0.9998, 0.01894, 0.9998, 0.01894, 0.7292, 0.01894, 0.7292, 0.01894, 0.9998, 0.0002373, 0.9998, 0.0002373, 0.7292, 0.07504, 0.7292, 0.07504, 0.9998, 0.05634, 0.9998, 0.05634, 0.7292, 0.05634, 0.7292, 0.05634, 0.9998, 0.03764, 0.9998, 0.03764, 0.7292, 0.5842, 0.4919, 0.6069, 0.5064, 0.5989, 0.5189, 0.5762, 0.5043, 0.5922, 0.4795, 0.6148, 0.494, 0.6205, 0.4977, 0.6069, 0.5064, 0.5842, 0.4919, 0.7482, 0.4795, 0.7482, 0.5064, 0.7334, 0.5131, 0.7334, 0.5064, 0.7334, 0.4795, 0.6069, 0.5064, 0.6205, 0.4977, 0.6285, 0.5101, 0.6148, 0.5189, 0.1129, 0.7292, 0.1129, 0.9998, 0.09421, 0.9998, 0.09421, 0.7292, 0.09421, 0.7292, 0.09421, 0.9998, 0.07551, 0.9998, 0.07551, 0.7292, 0.1503, 0.7292, 0.1503, 0.9998, 0.1316, 0.9998, 0.1316, 0.7292, 0.1316, 0.7292, 0.1316, 0.9998, 0.1129, 0.9998, 0.1129, 0.7292, 0.5633, 0.4874, 0.5488, 0.5101, 0.5364, 0.5021, 0.5509, 0.4795, 0.5758, 0.4954, 0.5612, 0.5181, 0.5576, 0.5238, 0.5488, 0.5101, 0.5633, 0.4874, 0.2713, 0.7292, 0.2712, 0.7652, 0.2582, 0.7652, 0.2582, 0.7561, 0.2582, 0.7292, 0.5488, 0.5101, 0.5576, 0.5238, 0.5451, 0.5317, 0.5364, 0.5181, 0.151, 0.7293, 0.151, 0.9998, 0.1323, 0.9998, 0.1323, 0.7293, 0.1323, 0.7293, 0.1323, 0.9998, 0.1136, 0.9998, 0.1136, 0.7293, 0.1884, 0.7293, 0.1884, 0.9998, 0.1697, 0.9998, 0.1697, 0.7293, 0.1697, 0.7293, 0.1697, 0.9998, 0.151, 0.9998, 0.151, 0.7293, 0.6836, 0.4795, 0.6836, 0.5064, 0.6689, 0.5064, 0.6689, 0.4795, 0.6984, 0.4795, 0.6984, 0.5064, 0.6984, 0.5131, 0.6836, 0.5064, 0.6836, 0.4795, 0.2561, 0.7292, 0.256, 0.7652, 0.243, 0.7652, 0.243, 0.7561, 0.243, 0.7292, 0.6836, 0.5064, 0.6984, 0.5131, 0.6923, 0.5266, 0.6775, 0.5198, 0.8048, 0.0002373, 0.8048, 0.01047, 0.6449, 0.01047, 0.6449, 0.0002377, 0.9134, 0.2687, 0.9031, 0.2687, 0.9031, 0.1088, 0.9134, 0.1088, 0.5364, 0.1088, 0.5466, 0.1088, 0.5466, 0.2687, 0.5364, 0.2687, 0.6449, 0.3772, 0.6449, 0.367, 0.8048, 0.367, 0.8048, 0.3772, 0.5466, 0.1088, 0.6449, 0.01047, 0.8048, 0.01047, 0.9031, 0.1088, 0.9031, 0.2687, 0.8048, 0.367, 0.6449, 0.367, 0.5466, 0.2687, 0.6377, 0.003235, 0.6449, 0.01047, 0.5466, 0.1088, 0.5394, 0.1016, 0.6449, 0.367, 0.6377, 0.3742, 0.5394, 0.2759, 0.5466, 0.2687, 0.9031, 0.2687, 0.9104, 0.2759, 0.812, 0.3742, 0.8048, 0.367, 0.8048, 0.01047, 0.812, 0.003235, 0.9104, 0.1016, 0.9031, 0.1088, 0.6998, 0.5021, 0.6998, 0.4908, 0.7102, 0.4908, 0.7102, 0.5021, 0.7102, 0.5021, 0.7102, 0.4908, 0.7216, 0.4908, 0.7216, 0.5021, 0.7216, 0.5021, 0.7216, 0.4908, 0.7303, 0.4908, 0.7303, 0.5021, 0.7102, 0.5021, 0.7216, 0.5021, 0.7216, 0.5135, 0.7102, 0.5135, 0.7216, 0.4908, 0.7102, 0.4908, 0.7102, 0.4808, 0.7216, 0.4808, 0.5736, 0.4398, 0.574, 0.4359, 0.6037, 0.438, 0.6034, 0.4424, 0.6034, 0.4424, 0.6031, 0.4469, 0.573, 0.4437, 0.5736, 0.4398, 0.5723, 0.4477, 0.573, 0.4437, 0.6031, 0.4469, 0.6028, 0.4514])
me_torus_003.use_remesh_preserve_volume = False
me_torus_003.use_remesh_preserve_attributes = False
me_torus_003.use_mirror_vertex_groups = False
me_torus_003.update()

# ---- objects
ob_button = bpy.data.objects.new('Button', me_sphere)
ob_torus_003 = bpy.data.objects.new('Torus.003', me_torus_003)

# ---- transforms, parenting, visibility, modifiers, constraints
ob_button.location = (0.00244, -2.423, 1.871)
ob_button.rotation_euler = (5.332, 0.0, 0.0)
ob_button.scale = (0.07682, 0.07682, 0.07682)
ob_button.lineart.crease_threshold = 0.0
ob_torus_003.location = (0.0, 0.0, 1.717)
ob_torus_003.lineart.crease_threshold = 0.0

# ---- collection membership
col_collection_1.objects.link(ob_button)
col_collection_1.objects.link(ob_torus_003)

# ---- scene / render settings (as saved in the file)
scene.frame_start = 1; scene.frame_end = 250; scene.frame_set(1)
scene.render.engine = 'BLENDER_EEVEE_NEXT'
scene.render.resolution_percentage = 50
scene.render.dither_intensity = 0.0
scene.cycles.use_denoising = False
scene.cycles.samples = 128
scene.cycles.sampling_pattern = 'TABULATED_SOBOL'
scene.cycles.use_adaptive_sampling = False
scene.cycles.use_light_tree = False
scene.cycles.blur_glossy = 0.0
scene.cycles.sample_clamp_indirect = 0.0
scene.view_settings.view_transform = 'Standard'
bpy.context.view_layer.update()

# ---- added for rendering (the .blend has no active camera and no usable light): camera, sun
cam_auto = bpy.data.cameras.new('AutoCamera')
cam_auto.lens = 50.0
cam_auto.sensor_width = 36.0
cam_auto.clip_end = 1000.0
ob_auto_camera = bpy.data.objects.new('AutoCamera', cam_auto)
scene.collection.objects.link(ob_auto_camera)
ob_auto_camera.location = (9.9173, -11.9008, 11.15)
ob_auto_camera.rotation_euler = (1.09748, -7.21219e-08, 0.694738)
scene.camera = ob_auto_camera
light_auto_sun = bpy.data.lights.new('AutoSun', 'SUN')
light_auto_sun.energy = 3.0
light_auto_sun.angle = 0.0523599
ob_auto_sun = bpy.data.objects.new('AutoSun', light_auto_sun)
scene.collection.objects.link(ob_auto_sun)
ob_auto_sun.rotation_euler = (0.872665, 0.174533, 0.523599)
bpy.context.view_layer.update()
